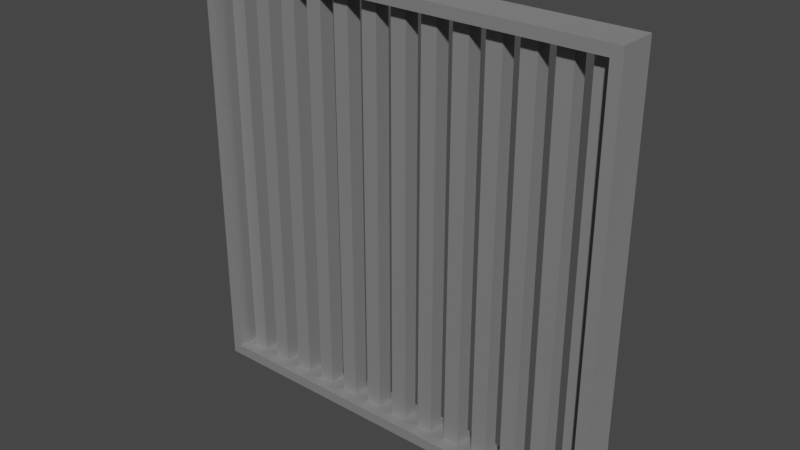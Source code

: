 # Source: GridForVentsOrSo.blend  (saved by Blender 3.0.42; exported with 4.5.12 LTS)
import bpy
from mathutils import Matrix  # noqa: F401  (used for matrix-valued properties, if any)

bpy.ops.wm.read_factory_settings(use_empty=True)
scene = bpy.context.scene
scene.name = 'Scene'

# ---- collections
col_collection = bpy.data.collections.new('Collection'); scene.collection.children.link(col_collection)

# ---- materials (node trees are filled in below, after node groups)
mat_gridmetal = bpy.data.materials.new('GridMetal')
mat_gridmetal.alpha_threshold = 0.0
mat_gridmetal.use_transparent_shadow = False
mat_gridmetal.line_color = (0.0, 0.0, 0.0, 1.0)

# ---- material node trees
mat_gridmetal.use_nodes = True; mat_gridmetal.node_tree.nodes.clear()
_N = mat_gridmetal.node_tree.nodes; _L = mat_gridmetal.node_tree.links
n0 = _N.new('ShaderNodeOutputMaterial'); n0.name = 'Material Output'; n0.location = (300, 300)
n1 = _N.new('ShaderNodeBsdfPrincipled'); n1.name = 'Principled BSDF'; n1.location = (10, 300)
n1.distribution = 'GGX'
n1.subsurface_method = 'RANDOM_WALK_SKIN'
n1.inputs[0].default_value = (0.5489, 0.5489, 0.5489, 1.0)
n1.inputs[1].default_value = 1.0
n1.inputs[2].default_value = 0.7937
n1.inputs[3].default_value = 1.45
n1.inputs[27].default_value = (0.0, 0.0, 0.0, 1.0)
n1.inputs[28].default_value = 1.0
_L.new(n1.outputs[0], n0.inputs[0])
n0.is_active_output = True

# ---- world
world_world = bpy.data.worlds.new('World'); scene.world = world_world
world_world.use_nodes = True; world_world.node_tree.nodes.clear()
_N = world_world.node_tree.nodes; _L = world_world.node_tree.links
n0 = _N.new('ShaderNodeOutputWorld'); n0.name = 'World Output'; n0.location = (300, 300)
n1 = _N.new('ShaderNodeBackground'); n1.name = 'Background'; n1.location = (10, 300)
n1.inputs[0].default_value = (0.05088, 0.05088, 0.05088, 1.0)
_L.new(n1.outputs[0], n0.inputs[0])
n0.is_active_output = True
world_world.color = (0.05088, 0.05088, 0.05088)
world_world.use_sun_shadow = False
world_world.sun_shadow_jitter_overblur = 0.0

# ---- meshes
me_cube = bpy.data.meshes.new('Cube')
me_cube.from_pydata([(0.95, 1.0, 0.95), (0.95, 1.0, -0.95), (0.95, -1.0, 0.95), (0.95, -1.0, -0.95), (-0.95, 1.0, 0.95), (-0.95, 1.0, -0.95), (-0.95, -1.0, 0.95), (-0.95, -1.0, -0.95), (1.0, 1.0, -1.0), (-1.0, 1.0, -1.0), (1.0, 1.0, 1.0), (-1.0, -1.0, -1.0), (-1.0, -1.0, 1.0), (1.0, -1.0, 1.0), (1.0, -1.0, -1.0), (-1.0, 1.0, 1.0), (0.95, 1.0, -0.95), (-0.95, 1.0, -0.95), (0.95, 1.0, 0.95), (-0.95, -1.0, -0.95), (-0.95, -1.0, 0.95), (0.95, -1.0, 0.95), (0.95, -1.0, -0.95), (-0.95, 1.0, 0.95), (0.95, 0.0, 0.95), (0.95, 0.0, -0.95), (-0.95, 0.0, 0.95), (-0.95, 0.0, -0.95)], [], [(10, 15, 12, 13), (5, 4, 23, 17), (11, 12, 15, 9), (9, 8, 14, 11), (8, 10, 13, 14), (7, 3, 22, 19), (5, 1, 8, 9), (1, 0, 10, 8), (7, 6, 12, 11), (2, 3, 14, 13), (4, 5, 9, 15), (6, 2, 13, 12), (3, 7, 11, 14), (0, 4, 15, 10), (24, 26, 23, 18), (25, 22, 21, 24), (6, 7, 19, 20), (1, 5, 17, 16), (4, 0, 18, 23), (2, 6, 20, 21), (3, 2, 21, 22), (0, 1, 16, 18), (27, 17, 23, 26), (25, 27, 19, 22), (16, 17, 27, 25), (19, 27, 26, 20), (16, 25, 24, 18), (21, 20, 26, 24)])
_uv = me_cube.uv_layers.new(name='UVMap')
_uv.uv.foreach_set('vector', [0.625, 0.5, 0.875, 0.5, 0.875, 0.75, 0.625, 0.75, 0.3812, 0.2562, 0.6187, 0.2563, 0.6187, 0.2563, 0.3812, 0.2562, 0.375, 0.0, 0.625, 0.0, 0.625, 0.25, 0.375, 0.25, 0.125, 0.5, 0.375, 0.5, 0.375, 0.75, 0.125, 0.75, 0.375, 0.5, 0.625, 0.5, 0.625, 0.75, 0.375, 0.75, 0.3812, 0.9937, 0.3812, 0.7562, 0.3812, 0.7562, 0.3812, 0.9937, 0.3812, 0.2562, 0.3812, 0.4937, 0.375, 0.5, 0.375, 0.25, 0.3812, 0.4937, 0.6187, 0.4937, 0.625, 0.5, 0.375, 0.5, 0.3812, 0.9937, 0.6187, 0.9937, 0.625, 1.0, 0.375, 1.0, 0.6187, 0.7563, 0.3812, 0.7562, 0.375, 0.75, 0.625, 0.75, 0.6187, 0.2563, 0.3812, 0.2562, 0.375, 0.25, 0.625, 0.25, 0.6187, 0.9937, 0.6187, 0.7563, 0.625, 0.75, 0.625, 1.0, 0.3812, 0.7562, 0.3812, 0.9937, 0.375, 1.0, 0.375, 0.75, 0.6187, 0.4937, 0.6187, 0.2563, 0.625, 0.25, 0.625, 0.5, 0.6187, 0.625, 0.6187, 0.625, 0.6187, 0.2563, 0.6187, 0.4937, 0.3812, 0.625, 0.3812, 0.7562, 0.6187, 0.7563, 0.6187, 0.625, 0.6187, 0.9937, 0.3812, 0.9937, 0.3812, 0.9937, 0.6187, 0.9937, 0.3812, 0.4937, 0.3812, 0.2562, 0.3812, 0.2562, 0.3812, 0.4937, 0.6187, 0.2563, 0.6187, 0.4937, 0.6187, 0.4937, 0.6187, 0.2563, 0.6187, 0.7563, 0.6187, 0.9937, 0.6187, 0.9937, 0.6187, 0.7563, 0.3812, 0.7562, 0.6187, 0.7563, 0.6187, 0.7563, 0.3812, 0.7562, 0.6187, 0.4937, 0.3812, 0.4937, 0.3812, 0.4937, 0.6187, 0.4937, 0.3812, 0.625, 0.3812, 0.2562, 0.6187, 0.2563, 0.6187, 0.625, 0.3812, 0.625, 0.3812, 0.625, 0.3812, 0.9937, 0.3812, 0.7562, 0.3812, 0.4937, 0.3812, 0.2562, 0.3812, 0.625, 0.3812, 0.625, 0.3812, 0.9937, 0.3812, 0.625, 0.6187, 0.625, 0.6187, 0.9937, 0.3812, 0.4937, 0.3812, 0.625, 0.6187, 0.625, 0.6187, 0.4937, 0.6187, 0.7563, 0.6187, 0.9937, 0.6187, 0.625, 0.6187, 0.625])
me_cube.materials.append(mat_gridmetal)
me_cube.use_remesh_preserve_volume = False
me_cube.use_remesh_preserve_attributes = False
me_cube.use_mirror_vertex_groups = False
me_cube.update()
me_cube_001 = bpy.data.meshes.new('Cube.001')
me_cube_001.from_pydata([(0.7967, -0.3275, -0.95), (0.7967, -0.3275, 0.95), (0.7967, 0.5, -0.95), (0.7967, 0.5, 0.95), (0.8703, -0.3275, -0.95), (0.8703, -0.3275, 0.95), (0.8703, 0.5, -0.95), (0.8703, 0.5, 0.95)], [], [(0, 1, 3, 2), (2, 3, 7, 6), (6, 7, 5, 4), (4, 5, 1, 0), (2, 6, 4, 0), (7, 3, 1, 5)])
_uv = me_cube_001.uv_layers.new(name='UVMap')
_uv.uv.foreach_set('vector', [0.375, 0.0, 0.625, 0.0, 0.625, 0.25, 0.375, 0.25, 0.375, 0.25, 0.625, 0.25, 0.625, 0.5, 0.375, 0.5, 0.375, 0.5, 0.625, 0.5, 0.625, 0.75, 0.375, 0.75, 0.375, 0.75, 0.625, 0.75, 0.625, 1.0, 0.375, 1.0, 0.125, 0.5, 0.375, 0.5, 0.375, 0.75, 0.125, 0.75, 0.625, 0.5, 0.875, 0.5, 0.875, 0.75, 0.625, 0.75])
me_cube_001.materials.append(mat_gridmetal)
me_cube_001.use_remesh_preserve_volume = False
me_cube_001.use_remesh_preserve_attributes = False
me_cube_001.use_mirror_vertex_groups = False
me_cube_001.update()

# ---- objects
ob_cube = bpy.data.objects.new('Cube', me_cube)
ob_grid_lookatmodifier = bpy.data.objects.new('Grid(lookatmodifier)', me_cube_001)

# ---- transforms, parenting, visibility, modifiers, constraints
ob_cube.location = (0.0, 0.0, 0.0)
ob_cube.scale = (1.0, 0.08897, 1.0)
ob_cube.lock_rotations_4d = False
ob_cube.empty_display_type = 'ARROWS'
ob_cube.lineart.crease_threshold = 0.0
ob_grid_lookatmodifier.location = (0.06519, 0.0, 0.0)
ob_grid_lookatmodifier.scale = (1.0, 0.08897, 1.0)
ob_grid_lookatmodifier.lock_rotations_4d = False
ob_grid_lookatmodifier.empty_display_type = 'ARROWS'
ob_grid_lookatmodifier.lineart.crease_threshold = 0.0
_m = ob_grid_lookatmodifier.modifiers.new('Array', 'ARRAY')
_m.fit_type = 'FIT_LENGTH'
_m.count = 4
_m.fit_length = 1.8
_m.relative_offset_displace = (-2.0, 0.0, 0.0)

# ---- collection membership
col_collection.objects.link(ob_cube)
col_collection.objects.link(ob_grid_lookatmodifier)

# ---- scene / render settings (as saved in the file)
scene.frame_start = 1; scene.frame_end = 250; scene.frame_set(1)
scene.render.engine = 'BLENDER_EEVEE_NEXT'
scene.cycles.sampling_pattern = 'TABULATED_SOBOL'
scene.cycles.use_light_tree = False
scene.view_settings.view_transform = 'Filmic'
bpy.context.view_layer.update()

# ---- added for rendering (the .blend has no active camera and no usable light): camera, sun
cam_auto = bpy.data.cameras.new('AutoCamera')
cam_auto.lens = 50.0
cam_auto.sensor_width = 36.0
cam_auto.clip_end = 1000.0
ob_auto_camera = bpy.data.objects.new('AutoCamera', cam_auto)
scene.collection.objects.link(ob_auto_camera)
ob_auto_camera.location = (2.6221, -3.14653, 2.09768)
ob_auto_camera.rotation_euler = (1.09748, -7.21219e-08, 0.694738)
scene.camera = ob_auto_camera
light_auto_sun = bpy.data.lights.new('AutoSun', 'SUN')
light_auto_sun.energy = 3.0
light_auto_sun.angle = 0.0523599
ob_auto_sun = bpy.data.objects.new('AutoSun', light_auto_sun)
scene.collection.objects.link(ob_auto_sun)
ob_auto_sun.rotation_euler = (0.872665, 0.174533, 0.523599)
bpy.context.view_layer.update()
